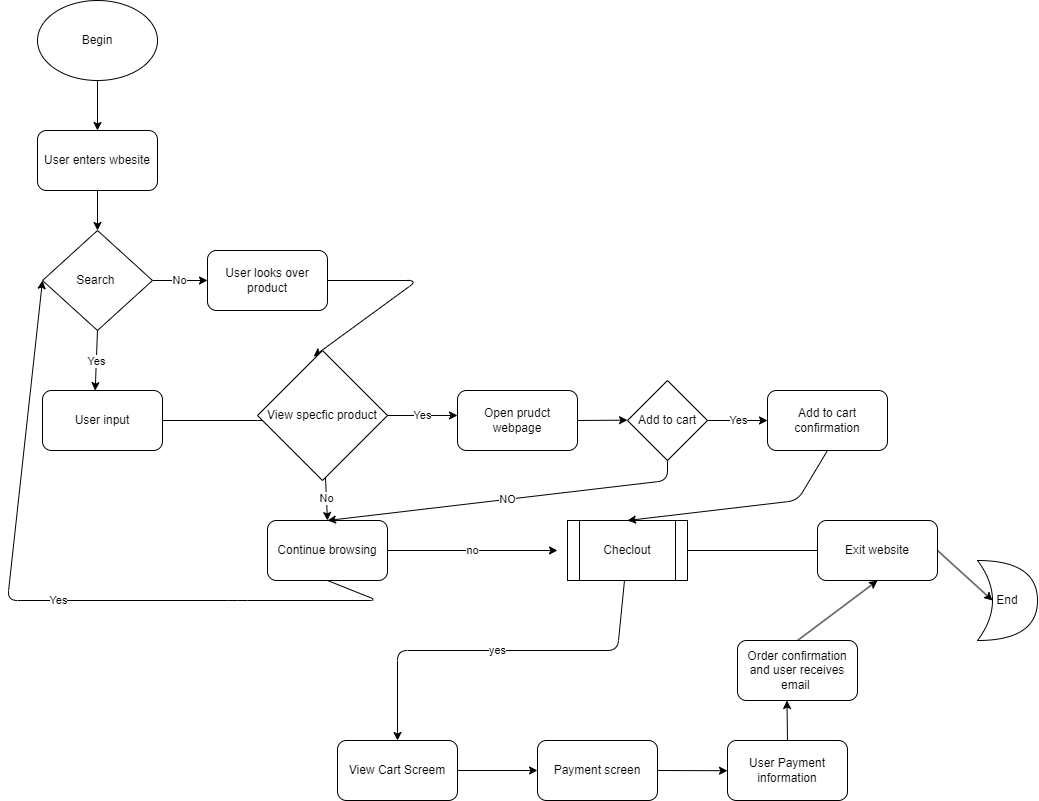

The diagram above was exported from draw.io. Its source (the exported page's mxGraphModel, read from the mxfile embedded in the PNG):
<mxGraphModel dx="827" dy="878" grid="1" gridSize="10" guides="1" tooltips="1" connect="1" arrows="1" fold="1" page="1" pageScale="1" pageWidth="850" pageHeight="1100" math="0" shadow="0">
  <root>
    <mxCell id="0" />
    <mxCell id="1" parent="0" />
    <mxCell id="4" style="edgeStyle=none;html=1;exitX=0.5;exitY=1;exitDx=0;exitDy=0;" edge="1" parent="1" target="3">
      <mxGeometry relative="1" as="geometry">
        <mxPoint x="200" y="280" as="sourcePoint" />
      </mxGeometry>
    </mxCell>
    <mxCell id="9" style="edgeStyle=none;html=1;exitX=0.5;exitY=1;exitDx=0;exitDy=0;" edge="1" parent="1" source="3" target="8">
      <mxGeometry relative="1" as="geometry" />
    </mxCell>
    <mxCell id="3" value="User enters wbesite" style="rounded=1;whiteSpace=wrap;html=1;" vertex="1" parent="1">
      <mxGeometry x="140" y="330" width="120" height="60" as="geometry" />
    </mxCell>
    <mxCell id="15" style="edgeStyle=none;html=1;" edge="1" parent="1" source="6" target="13">
      <mxGeometry relative="1" as="geometry">
        <Array as="points">
          <mxPoint x="370" y="620" />
        </Array>
      </mxGeometry>
    </mxCell>
    <mxCell id="6" value="User input" style="rounded=1;whiteSpace=wrap;html=1;" vertex="1" parent="1">
      <mxGeometry x="145" y="590" width="120" height="60" as="geometry" />
    </mxCell>
    <mxCell id="7" value="Begin" style="ellipse;whiteSpace=wrap;html=1;" vertex="1" parent="1">
      <mxGeometry x="140" y="200" width="120" height="80" as="geometry" />
    </mxCell>
    <mxCell id="10" value="Yes" style="edgeStyle=none;html=1;exitX=0.5;exitY=1;exitDx=0;exitDy=0;entryX=0.439;entryY=0.002;entryDx=0;entryDy=0;entryPerimeter=0;" edge="1" parent="1" source="8" target="6">
      <mxGeometry relative="1" as="geometry">
        <Array as="points" />
      </mxGeometry>
    </mxCell>
    <mxCell id="12" value="No" style="edgeStyle=none;html=1;exitX=1;exitY=0.5;exitDx=0;exitDy=0;entryX=0;entryY=0.5;entryDx=0;entryDy=0;" edge="1" parent="1" source="8" target="11">
      <mxGeometry relative="1" as="geometry" />
    </mxCell>
    <mxCell id="8" value="Search&amp;nbsp;" style="rhombus;whiteSpace=wrap;html=1;" vertex="1" parent="1">
      <mxGeometry x="145" y="430" width="110" height="100" as="geometry" />
    </mxCell>
    <mxCell id="14" style="edgeStyle=none;html=1;entryX=0.431;entryY=0.046;entryDx=0;entryDy=0;entryPerimeter=0;" edge="1" parent="1" source="11" target="13">
      <mxGeometry relative="1" as="geometry">
        <mxPoint x="520" y="540" as="targetPoint" />
        <Array as="points">
          <mxPoint x="520" y="480" />
        </Array>
      </mxGeometry>
    </mxCell>
    <mxCell id="11" value="User looks over product" style="rounded=1;whiteSpace=wrap;html=1;" vertex="1" parent="1">
      <mxGeometry x="310" y="450" width="120" height="60" as="geometry" />
    </mxCell>
    <mxCell id="37" value="No&lt;br&gt;" style="edgeStyle=none;html=1;entryX=0.5;entryY=0;entryDx=0;entryDy=0;" edge="1" parent="1" source="13" target="17">
      <mxGeometry relative="1" as="geometry" />
    </mxCell>
    <mxCell id="39" value="Yes" style="edgeStyle=none;html=1;exitX=1;exitY=0.5;exitDx=0;exitDy=0;" edge="1" parent="1" source="13">
      <mxGeometry relative="1" as="geometry">
        <mxPoint x="560" y="614.9411764705883" as="targetPoint" />
      </mxGeometry>
    </mxCell>
    <mxCell id="13" value="View specfic product" style="rhombus;whiteSpace=wrap;html=1;" vertex="1" parent="1">
      <mxGeometry x="360" y="550" width="130" height="130" as="geometry" />
    </mxCell>
    <mxCell id="22" value="no&lt;br&gt;" style="edgeStyle=none;html=1;exitX=1;exitY=0.5;exitDx=0;exitDy=0;" edge="1" parent="1" source="17">
      <mxGeometry relative="1" as="geometry">
        <mxPoint x="660" y="750" as="targetPoint" />
      </mxGeometry>
    </mxCell>
    <mxCell id="31" value="Yes&lt;br&gt;" style="edgeStyle=none;html=1;exitX=0.5;exitY=1;exitDx=0;exitDy=0;entryX=0;entryY=0.5;entryDx=0;entryDy=0;" edge="1" parent="1" source="17" target="8">
      <mxGeometry relative="1" as="geometry">
        <mxPoint x="579.9411764705883" y="740" as="targetPoint" />
        <Array as="points">
          <mxPoint x="480" y="800" />
          <mxPoint x="340" y="800" />
          <mxPoint x="110" y="800" />
        </Array>
      </mxGeometry>
    </mxCell>
    <mxCell id="17" value="Continue browsing" style="rounded=1;whiteSpace=wrap;html=1;" vertex="1" parent="1">
      <mxGeometry x="370" y="720" width="120" height="60" as="geometry" />
    </mxCell>
    <mxCell id="24" value="yes&lt;br&gt;" style="edgeStyle=none;html=1;" edge="1" parent="1" source="23">
      <mxGeometry relative="1" as="geometry">
        <mxPoint x="500" y="940" as="targetPoint" />
        <Array as="points">
          <mxPoint x="720" y="850" />
          <mxPoint x="500" y="850" />
        </Array>
      </mxGeometry>
    </mxCell>
    <mxCell id="23" value="Checlout" style="shape=process;whiteSpace=wrap;html=1;backgroundOutline=1;" vertex="1" parent="1">
      <mxGeometry x="670" y="720" width="120" height="60" as="geometry" />
    </mxCell>
    <mxCell id="28" style="edgeStyle=none;html=1;exitX=1;exitY=0.5;exitDx=0;exitDy=0;entryX=0.25;entryY=0.5;entryDx=0;entryDy=0;entryPerimeter=0;" edge="1" parent="1" source="26" target="27">
      <mxGeometry relative="1" as="geometry" />
    </mxCell>
    <mxCell id="27" value="End" style="shape=xor;whiteSpace=wrap;html=1;" vertex="1" parent="1">
      <mxGeometry x="1080" y="760" width="60" height="80" as="geometry" />
    </mxCell>
    <mxCell id="29" value="" style="edgeStyle=none;html=1;exitX=1;exitY=0.5;exitDx=0;exitDy=0;endArrow=none;" edge="1" parent="1" source="23" target="26">
      <mxGeometry relative="1" as="geometry">
        <mxPoint x="1070" y="629.7142857142858" as="targetPoint" />
        <mxPoint x="920" y="620" as="sourcePoint" />
      </mxGeometry>
    </mxCell>
    <mxCell id="26" value="Exit website" style="rounded=1;whiteSpace=wrap;html=1;" vertex="1" parent="1">
      <mxGeometry x="920" y="720" width="120" height="60" as="geometry" />
    </mxCell>
    <mxCell id="41" style="edgeStyle=none;html=1;exitX=1;exitY=0.5;exitDx=0;exitDy=0;" edge="1" parent="1" source="40">
      <mxGeometry relative="1" as="geometry">
        <mxPoint x="730" y="619.6470588235295" as="targetPoint" />
      </mxGeometry>
    </mxCell>
    <mxCell id="40" value="Open prudct webpage&lt;br&gt;" style="rounded=1;whiteSpace=wrap;html=1;" vertex="1" parent="1">
      <mxGeometry x="560" y="590" width="120" height="60" as="geometry" />
    </mxCell>
    <mxCell id="43" value="NO&lt;br&gt;" style="edgeStyle=none;html=1;entryX=0.5;entryY=0;entryDx=0;entryDy=0;" edge="1" parent="1" source="42" target="17">
      <mxGeometry relative="1" as="geometry">
        <Array as="points">
          <mxPoint x="770" y="680" />
        </Array>
      </mxGeometry>
    </mxCell>
    <mxCell id="44" value="Yes" style="edgeStyle=none;html=1;" edge="1" parent="1" source="42">
      <mxGeometry relative="1" as="geometry">
        <mxPoint x="870" y="620" as="targetPoint" />
      </mxGeometry>
    </mxCell>
    <mxCell id="42" value="Add to cart" style="rhombus;whiteSpace=wrap;html=1;" vertex="1" parent="1">
      <mxGeometry x="730" y="580" width="80" height="80" as="geometry" />
    </mxCell>
    <mxCell id="46" style="edgeStyle=none;html=1;exitX=0.5;exitY=1;exitDx=0;exitDy=0;entryX=0.5;entryY=0;entryDx=0;entryDy=0;" edge="1" parent="1" source="45" target="23">
      <mxGeometry relative="1" as="geometry">
        <Array as="points">
          <mxPoint x="900" y="700" />
        </Array>
      </mxGeometry>
    </mxCell>
    <mxCell id="45" value="Add to cart confirmation&lt;br&gt;" style="rounded=1;whiteSpace=wrap;html=1;" vertex="1" parent="1">
      <mxGeometry x="870" y="590" width="120" height="60" as="geometry" />
    </mxCell>
    <mxCell id="49" style="edgeStyle=none;html=1;" edge="1" parent="1" source="48">
      <mxGeometry relative="1" as="geometry">
        <mxPoint x="640" y="970" as="targetPoint" />
      </mxGeometry>
    </mxCell>
    <mxCell id="48" value="View Cart Screem" style="rounded=1;whiteSpace=wrap;html=1;" vertex="1" parent="1">
      <mxGeometry x="440" y="940" width="120" height="60" as="geometry" />
    </mxCell>
    <mxCell id="51" style="edgeStyle=none;html=1;exitX=1;exitY=0.5;exitDx=0;exitDy=0;" edge="1" parent="1" source="50">
      <mxGeometry relative="1" as="geometry">
        <mxPoint x="830" y="970.2352941176471" as="targetPoint" />
      </mxGeometry>
    </mxCell>
    <mxCell id="50" value="Payment screen&lt;br&gt;" style="rounded=1;whiteSpace=wrap;html=1;" vertex="1" parent="1">
      <mxGeometry x="640" y="940" width="120" height="60" as="geometry" />
    </mxCell>
    <mxCell id="53" style="edgeStyle=none;html=1;exitX=0.5;exitY=0;exitDx=0;exitDy=0;" edge="1" parent="1" source="52">
      <mxGeometry relative="1" as="geometry">
        <mxPoint x="889.4705882352941" y="900" as="targetPoint" />
      </mxGeometry>
    </mxCell>
    <mxCell id="52" value="User Payment information&lt;br&gt;" style="rounded=1;whiteSpace=wrap;html=1;" vertex="1" parent="1">
      <mxGeometry x="830" y="940" width="120" height="60" as="geometry" />
    </mxCell>
    <mxCell id="55" style="edgeStyle=none;html=1;exitX=0.5;exitY=0;exitDx=0;exitDy=0;entryX=0.5;entryY=1;entryDx=0;entryDy=0;" edge="1" parent="1" source="54" target="26">
      <mxGeometry relative="1" as="geometry" />
    </mxCell>
    <mxCell id="54" value="Order confirmation and user receives email&amp;nbsp;" style="rounded=1;whiteSpace=wrap;html=1;" vertex="1" parent="1">
      <mxGeometry x="840" y="840" width="120" height="60" as="geometry" />
    </mxCell>
  </root>
</mxGraphModel>